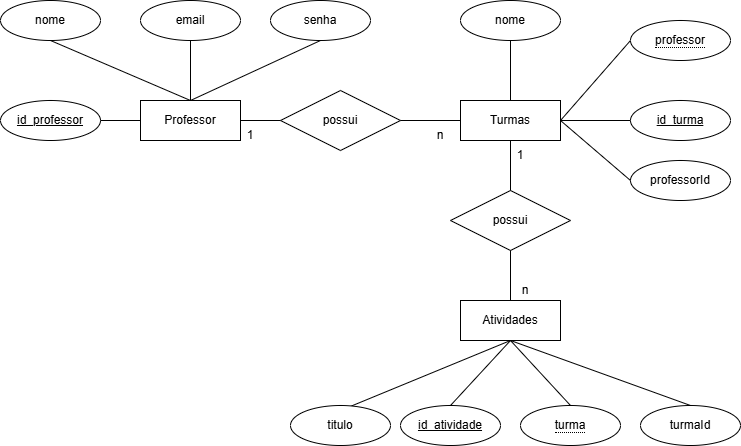

The diagram above was exported from draw.io. Its source (the exported page's mxGraphModel, read from the mxfile embedded in the PNG):
<mxGraphModel dx="1042" dy="562" grid="1" gridSize="10" guides="1" tooltips="1" connect="1" arrows="1" fold="1" page="1" pageScale="1" pageWidth="827" pageHeight="1169" math="0" shadow="0">
  <root>
    <mxCell id="0" />
    <mxCell id="1" parent="0" />
    <mxCell id="2oK3eR62lrVCpF6UA33p-1" value="Professor" style="whiteSpace=wrap;html=1;align=center;" vertex="1" parent="1">
      <mxGeometry x="160" y="260" width="100" height="40" as="geometry" />
    </mxCell>
    <mxCell id="2oK3eR62lrVCpF6UA33p-3" value="nome" style="ellipse;whiteSpace=wrap;html=1;align=center;" vertex="1" parent="1">
      <mxGeometry x="20" y="160" width="100" height="40" as="geometry" />
    </mxCell>
    <mxCell id="2oK3eR62lrVCpF6UA33p-4" value="id_professor" style="ellipse;whiteSpace=wrap;html=1;align=center;fontStyle=4;" vertex="1" parent="1">
      <mxGeometry x="20" y="260" width="100" height="40" as="geometry" />
    </mxCell>
    <mxCell id="2oK3eR62lrVCpF6UA33p-5" value="email" style="ellipse;whiteSpace=wrap;html=1;align=center;" vertex="1" parent="1">
      <mxGeometry x="160" y="160" width="100" height="40" as="geometry" />
    </mxCell>
    <mxCell id="2oK3eR62lrVCpF6UA33p-6" value="senha" style="ellipse;whiteSpace=wrap;html=1;align=center;" vertex="1" parent="1">
      <mxGeometry x="290" y="160" width="100" height="40" as="geometry" />
    </mxCell>
    <mxCell id="2oK3eR62lrVCpF6UA33p-7" style="edgeStyle=orthogonalEdgeStyle;rounded=0;orthogonalLoop=1;jettySize=auto;html=1;exitX=0.5;exitY=1;exitDx=0;exitDy=0;" edge="1" parent="1" source="2oK3eR62lrVCpF6UA33p-1" target="2oK3eR62lrVCpF6UA33p-1">
      <mxGeometry relative="1" as="geometry" />
    </mxCell>
    <mxCell id="2oK3eR62lrVCpF6UA33p-8" value="" style="endArrow=none;html=1;rounded=0;entryX=0;entryY=0.5;entryDx=0;entryDy=0;exitX=1;exitY=0.5;exitDx=0;exitDy=0;" edge="1" parent="1" source="2oK3eR62lrVCpF6UA33p-4" target="2oK3eR62lrVCpF6UA33p-1">
      <mxGeometry relative="1" as="geometry">
        <mxPoint x="160" y="430" as="sourcePoint" />
        <mxPoint x="320" y="430" as="targetPoint" />
      </mxGeometry>
    </mxCell>
    <mxCell id="2oK3eR62lrVCpF6UA33p-9" value="" style="endArrow=none;html=1;rounded=0;exitX=0.5;exitY=1;exitDx=0;exitDy=0;entryX=0.5;entryY=0;entryDx=0;entryDy=0;" edge="1" parent="1" source="2oK3eR62lrVCpF6UA33p-3" target="2oK3eR62lrVCpF6UA33p-1">
      <mxGeometry relative="1" as="geometry">
        <mxPoint x="330" y="290" as="sourcePoint" />
        <mxPoint x="490" y="290" as="targetPoint" />
      </mxGeometry>
    </mxCell>
    <mxCell id="2oK3eR62lrVCpF6UA33p-10" value="" style="endArrow=none;html=1;rounded=0;exitX=0.5;exitY=1;exitDx=0;exitDy=0;entryX=0.5;entryY=0;entryDx=0;entryDy=0;" edge="1" parent="1" source="2oK3eR62lrVCpF6UA33p-5" target="2oK3eR62lrVCpF6UA33p-1">
      <mxGeometry relative="1" as="geometry">
        <mxPoint x="330" y="290" as="sourcePoint" />
        <mxPoint x="490" y="290" as="targetPoint" />
      </mxGeometry>
    </mxCell>
    <mxCell id="2oK3eR62lrVCpF6UA33p-11" value="" style="endArrow=none;html=1;rounded=0;exitX=0.5;exitY=0;exitDx=0;exitDy=0;entryX=0.5;entryY=1;entryDx=0;entryDy=0;" edge="1" parent="1" source="2oK3eR62lrVCpF6UA33p-1" target="2oK3eR62lrVCpF6UA33p-6">
      <mxGeometry relative="1" as="geometry">
        <mxPoint x="330" y="290" as="sourcePoint" />
        <mxPoint x="490" y="290" as="targetPoint" />
      </mxGeometry>
    </mxCell>
    <mxCell id="2oK3eR62lrVCpF6UA33p-12" value="possui" style="shape=rhombus;perimeter=rhombusPerimeter;whiteSpace=wrap;html=1;align=center;" vertex="1" parent="1">
      <mxGeometry x="300" y="250" width="120" height="60" as="geometry" />
    </mxCell>
    <mxCell id="2oK3eR62lrVCpF6UA33p-13" value="" style="endArrow=none;html=1;rounded=0;exitX=1;exitY=0.5;exitDx=0;exitDy=0;entryX=0;entryY=0.5;entryDx=0;entryDy=0;" edge="1" parent="1" source="2oK3eR62lrVCpF6UA33p-1" target="2oK3eR62lrVCpF6UA33p-12">
      <mxGeometry relative="1" as="geometry">
        <mxPoint x="330" y="290" as="sourcePoint" />
        <mxPoint x="490" y="290" as="targetPoint" />
      </mxGeometry>
    </mxCell>
    <mxCell id="2oK3eR62lrVCpF6UA33p-14" value="1" style="text;html=1;whiteSpace=wrap;strokeColor=none;fillColor=none;align=center;verticalAlign=middle;rounded=0;" vertex="1" parent="1">
      <mxGeometry x="240" y="280" width="60" height="30" as="geometry" />
    </mxCell>
    <mxCell id="2oK3eR62lrVCpF6UA33p-15" value="" style="endArrow=none;html=1;rounded=0;exitX=1;exitY=0.5;exitDx=0;exitDy=0;entryX=0;entryY=0.5;entryDx=0;entryDy=0;" edge="1" parent="1" source="2oK3eR62lrVCpF6UA33p-12" target="2oK3eR62lrVCpF6UA33p-16">
      <mxGeometry relative="1" as="geometry">
        <mxPoint x="330" y="290" as="sourcePoint" />
        <mxPoint x="480" y="280" as="targetPoint" />
      </mxGeometry>
    </mxCell>
    <mxCell id="2oK3eR62lrVCpF6UA33p-16" value="Turmas" style="whiteSpace=wrap;html=1;align=center;" vertex="1" parent="1">
      <mxGeometry x="480" y="260" width="100" height="40" as="geometry" />
    </mxCell>
    <mxCell id="2oK3eR62lrVCpF6UA33p-17" value="n" style="text;html=1;whiteSpace=wrap;strokeColor=none;fillColor=none;align=center;verticalAlign=middle;rounded=0;" vertex="1" parent="1">
      <mxGeometry x="430" y="280" width="60" height="30" as="geometry" />
    </mxCell>
    <mxCell id="2oK3eR62lrVCpF6UA33p-18" value="nome" style="ellipse;whiteSpace=wrap;html=1;align=center;" vertex="1" parent="1">
      <mxGeometry x="480" y="160" width="100" height="40" as="geometry" />
    </mxCell>
    <mxCell id="2oK3eR62lrVCpF6UA33p-19" value="id_turma" style="ellipse;whiteSpace=wrap;html=1;align=center;fontStyle=4;" vertex="1" parent="1">
      <mxGeometry x="650" y="260" width="100" height="40" as="geometry" />
    </mxCell>
    <mxCell id="2oK3eR62lrVCpF6UA33p-21" value="professorId" style="ellipse;whiteSpace=wrap;html=1;align=center;" vertex="1" parent="1">
      <mxGeometry x="650" y="320" width="100" height="40" as="geometry" />
    </mxCell>
    <mxCell id="2oK3eR62lrVCpF6UA33p-22" value="" style="endArrow=none;html=1;rounded=0;exitX=0.5;exitY=0;exitDx=0;exitDy=0;entryX=0.5;entryY=1;entryDx=0;entryDy=0;" edge="1" parent="1" source="2oK3eR62lrVCpF6UA33p-16" target="2oK3eR62lrVCpF6UA33p-18">
      <mxGeometry relative="1" as="geometry">
        <mxPoint x="330" y="290" as="sourcePoint" />
        <mxPoint x="490" y="290" as="targetPoint" />
      </mxGeometry>
    </mxCell>
    <mxCell id="2oK3eR62lrVCpF6UA33p-24" value="" style="endArrow=none;html=1;rounded=0;exitX=1;exitY=0.5;exitDx=0;exitDy=0;entryX=0;entryY=0.5;entryDx=0;entryDy=0;" edge="1" parent="1" source="2oK3eR62lrVCpF6UA33p-16" target="2oK3eR62lrVCpF6UA33p-19">
      <mxGeometry relative="1" as="geometry">
        <mxPoint x="330" y="290" as="sourcePoint" />
        <mxPoint x="490" y="290" as="targetPoint" />
      </mxGeometry>
    </mxCell>
    <mxCell id="2oK3eR62lrVCpF6UA33p-25" value="" style="endArrow=none;html=1;rounded=0;exitX=1;exitY=0.5;exitDx=0;exitDy=0;entryX=0;entryY=0.5;entryDx=0;entryDy=0;" edge="1" parent="1" source="2oK3eR62lrVCpF6UA33p-16" target="2oK3eR62lrVCpF6UA33p-21">
      <mxGeometry relative="1" as="geometry">
        <mxPoint x="330" y="290" as="sourcePoint" />
        <mxPoint x="490" y="290" as="targetPoint" />
      </mxGeometry>
    </mxCell>
    <mxCell id="2oK3eR62lrVCpF6UA33p-26" value="possui" style="shape=rhombus;perimeter=rhombusPerimeter;whiteSpace=wrap;html=1;align=center;" vertex="1" parent="1">
      <mxGeometry x="470" y="350" width="120" height="60" as="geometry" />
    </mxCell>
    <mxCell id="2oK3eR62lrVCpF6UA33p-27" value="" style="endArrow=none;html=1;rounded=0;exitX=0.5;exitY=1;exitDx=0;exitDy=0;entryX=0.5;entryY=0;entryDx=0;entryDy=0;" edge="1" parent="1" source="2oK3eR62lrVCpF6UA33p-16" target="2oK3eR62lrVCpF6UA33p-26">
      <mxGeometry relative="1" as="geometry">
        <mxPoint x="330" y="290" as="sourcePoint" />
        <mxPoint x="490" y="290" as="targetPoint" />
      </mxGeometry>
    </mxCell>
    <mxCell id="2oK3eR62lrVCpF6UA33p-28" value="1" style="text;html=1;whiteSpace=wrap;strokeColor=none;fillColor=none;align=center;verticalAlign=middle;rounded=0;" vertex="1" parent="1">
      <mxGeometry x="510" y="300" width="60" height="30" as="geometry" />
    </mxCell>
    <mxCell id="2oK3eR62lrVCpF6UA33p-29" value="n" style="text;html=1;whiteSpace=wrap;strokeColor=none;fillColor=none;align=center;verticalAlign=middle;rounded=0;" vertex="1" parent="1">
      <mxGeometry x="520" y="440" width="50" height="20" as="geometry" />
    </mxCell>
    <mxCell id="2oK3eR62lrVCpF6UA33p-31" value="" style="endArrow=none;html=1;rounded=0;exitX=1;exitY=0.5;exitDx=0;exitDy=0;entryX=0;entryY=0.5;entryDx=0;entryDy=0;" edge="1" parent="1" source="2oK3eR62lrVCpF6UA33p-16" target="2oK3eR62lrVCpF6UA33p-45">
      <mxGeometry relative="1" as="geometry">
        <mxPoint x="330" y="290" as="sourcePoint" />
        <mxPoint x="700" y="200" as="targetPoint" />
      </mxGeometry>
    </mxCell>
    <mxCell id="2oK3eR62lrVCpF6UA33p-33" value="Atividades" style="whiteSpace=wrap;html=1;align=center;" vertex="1" parent="1">
      <mxGeometry x="480" y="460" width="100" height="40" as="geometry" />
    </mxCell>
    <mxCell id="2oK3eR62lrVCpF6UA33p-35" value="" style="endArrow=none;html=1;rounded=0;exitX=0.5;exitY=1;exitDx=0;exitDy=0;entryX=0.5;entryY=0;entryDx=0;entryDy=0;" edge="1" parent="1" source="2oK3eR62lrVCpF6UA33p-26" target="2oK3eR62lrVCpF6UA33p-33">
      <mxGeometry relative="1" as="geometry">
        <mxPoint x="470" y="420" as="sourcePoint" />
        <mxPoint x="490" y="490" as="targetPoint" />
      </mxGeometry>
    </mxCell>
    <mxCell id="2oK3eR62lrVCpF6UA33p-36" value="" style="endArrow=none;html=1;rounded=0;exitX=0.5;exitY=0.125;exitDx=0;exitDy=0;exitPerimeter=0;" edge="1" parent="1" source="2oK3eR62lrVCpF6UA33p-40">
      <mxGeometry relative="1" as="geometry">
        <mxPoint x="460" y="570" as="sourcePoint" />
        <mxPoint x="530" y="500" as="targetPoint" />
      </mxGeometry>
    </mxCell>
    <mxCell id="2oK3eR62lrVCpF6UA33p-37" value="" style="endArrow=none;html=1;rounded=0;entryX=0.5;entryY=1;entryDx=0;entryDy=0;exitX=0.5;exitY=0;exitDx=0;exitDy=0;" edge="1" parent="1" source="2oK3eR62lrVCpF6UA33p-41" target="2oK3eR62lrVCpF6UA33p-33">
      <mxGeometry relative="1" as="geometry">
        <mxPoint x="480" y="570" as="sourcePoint" />
        <mxPoint x="510" y="520" as="targetPoint" />
      </mxGeometry>
    </mxCell>
    <mxCell id="2oK3eR62lrVCpF6UA33p-38" value="" style="endArrow=none;html=1;rounded=0;exitX=0.5;exitY=0;exitDx=0;exitDy=0;" edge="1" parent="1" source="2oK3eR62lrVCpF6UA33p-39">
      <mxGeometry relative="1" as="geometry">
        <mxPoint x="610" y="570" as="sourcePoint" />
        <mxPoint x="530" y="500" as="targetPoint" />
      </mxGeometry>
    </mxCell>
    <mxCell id="2oK3eR62lrVCpF6UA33p-39" value="turmaId" style="ellipse;whiteSpace=wrap;html=1;align=center;" vertex="1" parent="1">
      <mxGeometry x="660" y="565" width="100" height="40" as="geometry" />
    </mxCell>
    <mxCell id="2oK3eR62lrVCpF6UA33p-40" value="titulo" style="ellipse;whiteSpace=wrap;html=1;align=center;" vertex="1" parent="1">
      <mxGeometry x="310" y="565" width="100" height="40" as="geometry" />
    </mxCell>
    <mxCell id="2oK3eR62lrVCpF6UA33p-41" value="id_atividade" style="ellipse;whiteSpace=wrap;html=1;align=center;fontStyle=4;" vertex="1" parent="1">
      <mxGeometry x="420" y="565" width="100" height="40" as="geometry" />
    </mxCell>
    <mxCell id="2oK3eR62lrVCpF6UA33p-43" value="" style="endArrow=none;html=1;rounded=0;entryX=0.5;entryY=1;entryDx=0;entryDy=0;exitX=0.5;exitY=0;exitDx=0;exitDy=0;" edge="1" parent="1" source="2oK3eR62lrVCpF6UA33p-46" target="2oK3eR62lrVCpF6UA33p-33">
      <mxGeometry relative="1" as="geometry">
        <mxPoint x="570" y="570" as="sourcePoint" />
        <mxPoint x="546" y="540" as="targetPoint" />
      </mxGeometry>
    </mxCell>
    <mxCell id="2oK3eR62lrVCpF6UA33p-45" value="&lt;span style=&quot;border-bottom: 1px dotted&quot;&gt;professor&lt;/span&gt;" style="ellipse;whiteSpace=wrap;html=1;align=center;" vertex="1" parent="1">
      <mxGeometry x="650" y="180" width="100" height="40" as="geometry" />
    </mxCell>
    <mxCell id="2oK3eR62lrVCpF6UA33p-46" value="&lt;span style=&quot;border-bottom: 1px dotted&quot;&gt;turma&lt;/span&gt;" style="ellipse;whiteSpace=wrap;html=1;align=center;" vertex="1" parent="1">
      <mxGeometry x="540" y="565" width="100" height="40" as="geometry" />
    </mxCell>
  </root>
</mxGraphModel>